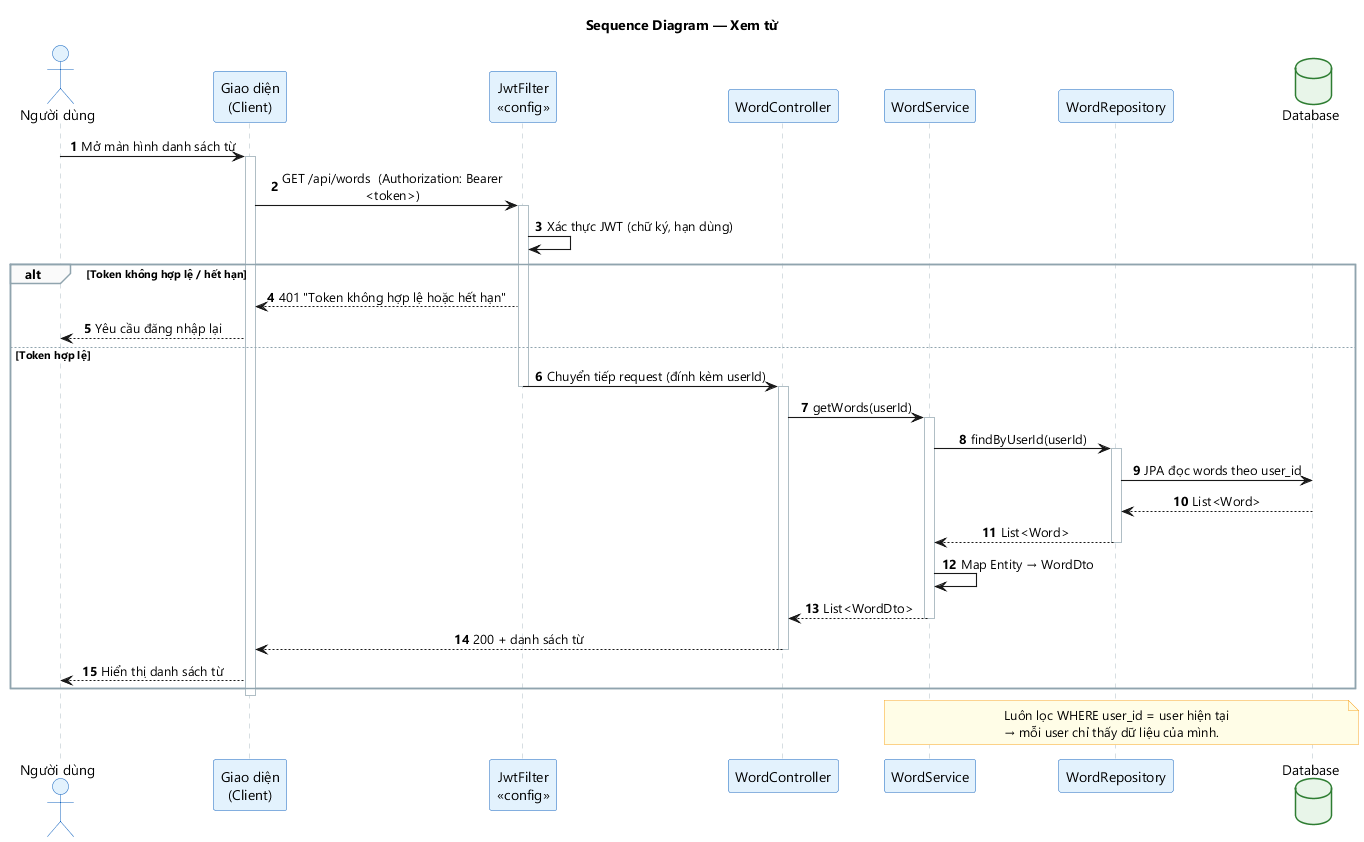

The diagram above was rendered by PlantUML. Its source (embedded in the PNG):
@startuml seq-05-xem-tu
title Sequence Diagram — Xem từ
skinparam backgroundColor #FFFFFF
skinparam defaultFontName "Segoe UI"
skinparam shadowing false
skinparam sequenceMessageAlign center
skinparam maxMessageSize 240
skinparam ParticipantPadding 18
skinparam sequenceArrowThickness 1.1
skinparam ActorBackgroundColor #E3F2FD
skinparam ActorBorderColor #1565C0
skinparam ParticipantBackgroundColor #E3F2FD
skinparam ParticipantBorderColor #1565C0
skinparam DatabaseBackgroundColor #E8F5E9
skinparam DatabaseBorderColor #2E7D32
skinparam SequenceLifeLineBorderColor #B0BEC5
skinparam SequenceGroupBorderColor #90A4AE
skinparam SequenceGroupBackgroundColor #FAFAFA
skinparam NoteBackgroundColor #FFFDE7
skinparam NoteBorderColor #F9A825

autonumber

actor "Người dùng" as User
participant "Giao diện\n(Client)" as UI
participant "JwtFilter\n«config»" as JWT
participant "WordController" as CTRL
participant "WordService" as SVC
participant "WordRepository" as REPO
database "Database" as DB

User -> UI : Mở màn hình danh sách từ
activate UI
UI -> JWT : GET /api/words  (Authorization: Bearer <token>)
activate JWT
JWT -> JWT : Xác thực JWT (chữ ký, hạn dùng)

alt Token không hợp lệ / hết hạn
    JWT --> UI : 401 "Token không hợp lệ hoặc hết hạn"
    UI --> User : Yêu cầu đăng nhập lại
else Token hợp lệ
    JWT -> CTRL : Chuyển tiếp request (đính kèm userId)
    deactivate JWT
    activate CTRL
    CTRL -> SVC : getWords(userId)
    activate SVC
    SVC -> REPO : findByUserId(userId)
    activate REPO
    REPO -> DB : JPA đọc words theo user_id
    DB --> REPO : List<Word>
    REPO --> SVC : List<Word>
    deactivate REPO
    SVC -> SVC : Map Entity → WordDto
    SVC --> CTRL : List<WordDto>
    deactivate SVC
    CTRL --> UI : 200 + danh sách từ
    deactivate CTRL
    UI --> User : Hiển thị danh sách từ
end
deactivate UI

note over SVC, DB
  Luôn lọc WHERE user_id = user hiện tại
  → mỗi user chỉ thấy dữ liệu của mình.
end note
@enduml